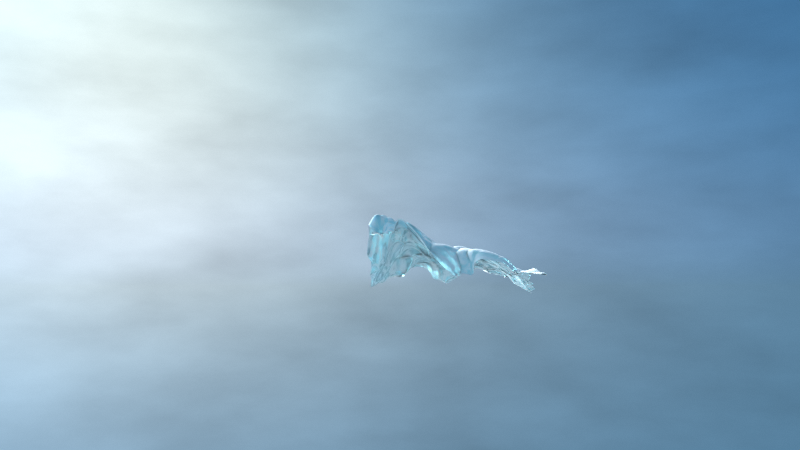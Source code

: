 # Source: 22b.blend  (saved by Blender 2.78.4; exported with 4.5.12 LTS)
import bpy
from mathutils import Matrix  # noqa: F401  (used for matrix-valued properties, if any)

bpy.ops.wm.read_factory_settings(use_empty=True)
scene = bpy.context.scene
scene.name = 'Scene'

# ---- collections
col_collection_1 = bpy.data.collections.new('Collection 1'); scene.collection.children.link(col_collection_1)

# ---- materials (node trees are filled in below, after node groups)
mat_material = bpy.data.materials.new('Material')
mat_material.alpha_threshold = 0.0
mat_material.roughness = 0.5
mat_material.line_color = (0.0, 0.0, 0.0, 1.0)

# ---- material node trees
mat_material.use_nodes = True; mat_material.node_tree.nodes.clear()
_N = mat_material.node_tree.nodes; _L = mat_material.node_tree.links
n0 = _N.new('ShaderNodeBrightContrast'); n0.name = 'Bright/Contrast.001'; n0.location = (-126, 238)
n0.inputs[2].default_value = 5.0
n1 = _N.new('ShaderNodeBsdfDiffuse'); n1.name = 'Diffuse BSDF'; n1.location = (241, 312)
n1.inputs[0].default_value = (1.0, 1.0, 1.0, 1.0)
n2 = _N.new('ShaderNodeBsdfGlass'); n2.name = 'Glass BSDF'; n2.location = (247, 529)
n2.distribution = 'BECKMANN'
n2.inputs[0].default_value = (0.3348, 0.7627, 0.8369, 1.0)
n2.inputs[1].default_value = 0.7071
n2.inputs[2].default_value = 1.45
n3 = _N.new('ShaderNodeNewGeometry'); n3.name = 'Geometry'; n3.location = (-592, 331)
n4 = _N.new('ShaderNodeBrightContrast'); n4.name = 'Bright/Contrast'; n4.location = (-103, 371)
n4.inputs[1].default_value = -6.9
n4.inputs[2].default_value = 20.0
n5 = _N.new('ShaderNodeSeparateColor'); n5.name = 'Separate RGB'; n5.location = (-299, 373)
n6 = _N.new('ShaderNodeSeparateColor'); n6.name = 'Separate RGB.001'; n6.location = (-460, 485)
n7 = _N.new('ShaderNodeMix'); n7.name = 'Mix'; n7.location = (73, 385)
n7.data_type = 'RGBA'
n7.blend_type = 'ADD'
n7.inputs[0].default_value = 1.0
n8 = _N.new('ShaderNodeMix'); n8.name = 'Mix.001'; n8.location = (1136, 211)
n8.data_type = 'RGBA'
n9 = _N.new('ShaderNodeBrightContrast'); n9.name = 'Bright/Contrast.004'; n9.location = (1301, 259)
n9.inputs[1].default_value = -0.2
n10 = _N.new('ShaderNodeTexNoise'); n10.name = 'Noise Texture'; n10.location = (-320, 222)
n10.inputs[2].default_value = 3.0
n10.inputs[3].default_value = 5.0
n11 = _N.new('ShaderNodeMixShader'); n11.name = 'Mix Shader'; n11.location = (492, 371)
n12 = _N.new('ShaderNodeMixShader'); n12.name = 'Mix Shader.003'; n12.location = (1210, 452)
n12.inputs[0].default_value = 1.0
n13 = _N.new('ShaderNodeBrightContrast'); n13.name = 'Bright/Contrast.002'; n13.location = (969, 70)
n13.inputs[2].default_value = 0.5
n14 = _N.new('NodeReroute'); n14.name = 'Reroute'; n14.location = (410, 106)
n14.width = 16
n14.socket_idname = 'NodeSocketShader'
n15 = _N.new('ShaderNodeMixShader'); n15.name = 'Mix Shader.002'; n15.location = (1509, 368)
n16 = _N.new('ShaderNodeBrightContrast'); n16.name = 'Bright/Contrast.003'; n16.location = (474, 127)
n16.inputs[1].default_value = 0.1
n16.inputs[2].default_value = -1.5
n17 = _N.new('ShaderNodeCameraData'); n17.name = 'Camera Data'; n17.location = (661, -19)
n18 = _N.new('ShaderNodeMapping'); n18.name = 'Mapping'; n18.location = (832, -14)
n18.hide = True
n18.vector_type = 'VECTOR'
n18.inputs[3].default_value = (0.01, 0.01, 0.01)
n19 = _N.new('ShaderNodeSubsurfaceScattering'); n19.name = 'Subsurface Scattering'; n19.location = (119, 142)
n19.inputs[0].default_value = (0.5081, 0.7, 0.8, 1.0)
n19.inputs[1].default_value = 0.1
n19.inputs[2].default_value = (1.0, 1.0, 1.0)
n20 = _N.new('ShaderNodeMixShader'); n20.name = 'Mix Shader.001'; n20.location = (795, 316)
n21 = _N.new('ShaderNodeEmission'); n21.name = 'Emission'; n21.location = (789, 185)
n21.inputs[0].default_value = (0.4992, 0.6894, 0.8, 1.0)
n22 = _N.new('ShaderNodeAddShader'); n22.name = 'Add Shader'; n22.location = (995, 409)
n23 = _N.new('ShaderNodeOutputMaterial'); n23.name = 'Material Output'; n23.location = (1680, 363)
_L.new(n5.outputs[2], n4.inputs[0])
_L.new(n4.outputs[0], n7.inputs[6])
_L.new(n3.outputs[1], n5.inputs[0])
_L.new(n2.outputs[0], n11.inputs[1])
_L.new(n1.outputs[0], n11.inputs[2])
_L.new(n7.outputs[2], n11.inputs[0])
_L.new(n10.outputs[0], n0.inputs[0])
_L.new(n0.outputs[0], n7.inputs[7])
_L.new(n11.outputs[0], n20.inputs[1])
_L.new(n21.outputs[0], n15.inputs[2])
_L.new(n17.outputs[2], n18.inputs[0])
_L.new(n18.outputs[0], n13.inputs[0])
_L.new(n13.outputs[0], n8.inputs[6])
_L.new(n3.outputs[0], n6.inputs[0])
_L.new(n8.outputs[2], n9.inputs[0])
_L.new(n6.outputs[2], n16.inputs[0])
_L.new(n16.outputs[0], n8.inputs[7])
_L.new(n9.outputs[0], n15.inputs[0])
_L.new(n11.outputs[0], n22.inputs[0])
_L.new(n22.outputs[0], n12.inputs[1])
_L.new(n12.outputs[0], n15.inputs[1])
_L.new(n20.outputs[0], n12.inputs[2])
_L.new(n14.outputs[0], n20.inputs[2])
_L.new(n14.outputs[0], n22.inputs[1])
_L.new(n19.outputs[0], n14.inputs[0])
_L.new(n15.outputs[0], n23.inputs[0])
n23.is_active_output = True

# ---- world
world_world = bpy.data.worlds.new('World'); scene.world = world_world
world_world.use_nodes = True; world_world.node_tree.nodes.clear()
_N = world_world.node_tree.nodes; _L = world_world.node_tree.links
n0 = _N.new('ShaderNodeTexNoise'); n0.name = 'Noise Texture'; n0.location = (-415, 123)
n0.inputs[3].default_value = 5.0
n1 = _N.new('ShaderNodeTexCoord'); n1.name = 'Texture Coordinate'; n1.location = (-983, 64)
n2 = _N.new('ShaderNodeMapping'); n2.name = 'Mapping'; n2.location = (-763, 27)
n2.vector_type = 'TEXTURE'
n2.inputs[3].default_value = (1.0, 1.0, 0.4)
n3 = _N.new('ShaderNodeOutputWorld'); n3.name = 'World Output'; n3.location = (727, 281)
n4 = _N.new('ShaderNodeHueSaturation'); n4.name = 'Hue Saturation Value'; n4.location = (-78, 247)
n5 = _N.new('ShaderNodeMix'); n5.name = 'Mix'; n5.location = (-242, 283)
n5.data_type = 'RGBA'
n5.blend_type = 'MULTIPLY'
n6 = _N.new('ShaderNodeMix'); n6.name = 'Mix.002'; n6.location = (310, 287)
n6.data_type = 'RGBA'
n6.blend_type = 'MULTIPLY'
n7 = _N.new('ShaderNodeTexSky'); n7.name = 'Sky Texture'; n7.location = (-674, 300)
n7.sky_type = 'HOSEK_WILKIE'
n7.sun_direction = (-0.8, 0.3, 0.5196)
n7.turbidity = 9.0
n7.ground_albedo = 1.0
n7.sun_elevation = 1.571
n8 = _N.new('ShaderNodeLightPath'); n8.name = 'Light Path'; n8.location = (-89, 494)
n9 = _N.new('ShaderNodeTexSky'); n9.name = 'Sky Texture.001'; n9.location = (-60, 66)
n9.sky_type = 'HOSEK_WILKIE'
n9.sun_direction = (-0.2846, 0.8538, 0.4358)
n9.turbidity = 10.0
n9.ground_albedo = 1.0
n9.sun_elevation = 1.571
n10 = _N.new('ShaderNodeMix'); n10.name = 'Mix.001'; n10.location = (99, 301)
n10.data_type = 'RGBA'
n10.blend_type = 'COLOR'
n10.inputs[7].default_value = (0.02853, 0.2843, 0.5, 1.0)
n11 = _N.new('ShaderNodeMix'); n11.name = 'Mix.003'; n11.location = (151, 120)
n11.data_type = 'RGBA'
n11.blend_type = 'SCREEN'
n11.inputs[0].default_value = 1.0
n11.inputs[7].default_value = (0.02853, 0.2843, 0.5, 1.0)
n12 = _N.new('ShaderNodeBackground'); n12.name = 'Background'; n12.location = (533, 299)
n12.inputs[1].default_value = 5.0
_L.new(n12.outputs[0], n3.inputs[0])
_L.new(n7.outputs[0], n5.inputs[6])
_L.new(n5.outputs[2], n4.inputs[4])
_L.new(n0.outputs[0], n5.inputs[7])
_L.new(n1.outputs[0], n2.inputs[0])
_L.new(n2.outputs[0], n0.inputs[0])
_L.new(n10.outputs[2], n6.inputs[6])
_L.new(n4.outputs[0], n10.inputs[6])
_L.new(n6.outputs[2], n12.inputs[0])
_L.new(n8.outputs[0], n6.inputs[0])
_L.new(n9.outputs[0], n11.inputs[6])
_L.new(n11.outputs[2], n6.inputs[7])
n3.is_active_output = True
world_world.color = (0.05088, 0.05088, 0.05088)
world_world.use_sun_shadow = False
world_world.sun_shadow_jitter_overblur = 0.0
world_world.cycles.sampling_method = 'NONE'
world_world.cycles.sample_map_resolution = 256

# ---- cameras
cam_camera = bpy.data.cameras.new('Camera')
cam_camera.passepartout_alpha = 1.0
cam_camera.clip_end = 100.0
cam_camera.lens = 28.0
cam_camera.sensor_width = 32.0
cam_camera.sensor_height = 18.0
cam_camera.ortho_scale = 7.314
cam_camera.dof.use_dof = True
cam_camera.dof.focus_distance = 0.0
cam_camera.dof.aperture_fstop = 1.4

# ---- lights
light_sun = bpy.data.lights.new('Sun', 'SUN')
light_sun.transmission_factor = 0.0
light_sun.angle = 0.9273
light_sun.energy = 20.0
light_sun.shadow_buffer_clip_start = 0.5
light_sun.shadow_soft_size = 0.5
light_sun.shadow_cascade_max_distance = 1000.0

# ---- meshes
me_cube = bpy.data.meshes.new('Cube')
me_cube.from_pydata([(-1.0, -1.0, -1.0), (-1.0, 1.0, -1.0), (1.0, 1.0, -1.0), (1.0, -1.0, -1.0), (-1.0, -1.0, 1.0), (-1.0, 1.0, 1.0), (1.0, 1.0, 1.0), (1.0, -1.0, 1.0)], [], [(4, 5, 1, 0), (5, 6, 2, 1), (6, 7, 3, 2), (7, 4, 0, 3), (0, 1, 2, 3), (7, 6, 5, 4)])
me_cube.polygons.foreach_set('use_smooth', [True] * 6)
me_cube.materials.append(mat_material)
me_cube.use_remesh_preserve_volume = False
me_cube.use_remesh_preserve_attributes = False
me_cube.use_mirror_vertex_groups = False
me_cube.update()
lat_lattice = bpy.data.lattices.new('Lattice')
lat_lattice.points_u = 6
lat_lattice.points_v = 6
lat_lattice.points_w = 5
lat_lattice.use_outside = True
lat_lattice.points.foreach_set('co_deform', [-0.5, -0.5, -0.355, -0.3, -0.5, -0.355, -0.1, -0.5, -0.355, 0.1, -0.5, -0.355, 0.3, -0.5, -0.355, 0.5, -0.5, -0.355, -0.5, -0.3, -0.355, -0.3, -0.3, -0.355, -0.1, -0.3, -0.355, 0.1, -0.3, -0.355, 0.3, -0.3, -0.355, 0.5, -0.3, -0.355, -0.5, -0.1, -0.355, -0.3, -0.1, -0.355, -0.1, -0.1, -0.355, 0.1, -0.1, -0.355, 0.3, -0.1, -0.355, 0.5, -0.1, -0.355, -0.5, 0.1, -0.355, -0.3, 0.1, -0.355, -0.1, 0.1, -0.355, 0.1, 0.1, -0.355, 0.3, 0.1, -0.355, 0.5, 0.1, -0.355, -0.5, 0.3, -0.355, -0.3, 0.3, -0.355, -0.1, 0.3, -0.355, 0.1, 0.3, -0.355, 0.3, 0.3, -0.355, 0.5, 0.3, -0.355, -0.5, 0.5, -0.355, -0.3, 0.5, -0.355, -0.1, 0.5, -0.355, 0.1, 0.5, -0.355, 0.3, 0.5, -0.355, 0.5, 0.5, -0.355, -0.5, -0.5, -0.2887, -0.3, -0.5, -0.2887, -0.1, -0.5, -0.2887, 0.1, -0.5, -0.2887, 0.3, -0.5, -0.2887, 0.5, -0.5, -0.2887, -0.5, -0.3, -0.2887, -0.3, -0.3, -0.2395, -0.1, -0.3, -0.2395, 0.1, -0.3, -0.2395, 0.3, -0.3, -0.2395, 0.5, -0.3, -0.2887, -0.5, -0.1, -0.2887, -0.3, -0.1, -0.2395, -0.1, -0.1, -0.03446, 0.1, -0.1, -0.03446, 0.3, -0.1, -0.2395, 0.5, -0.1, -0.2887, -0.5, 0.1, -0.2887, -0.3, 0.1, -0.2395, -0.1, 0.1, -0.03446, 0.1, 0.1, -0.03446, 0.3, 0.1, -0.2395, 0.5, 0.1, -0.2887, -0.5, 0.3, -0.2887, -0.3, 0.3, -0.2395, -0.1, 0.3, -0.2395, 0.1, 0.3, -0.2395, 0.3, 0.3, -0.2395, 0.5, 0.3, -0.2887, -0.5, 0.5, -0.2887, -0.3, 0.5, -0.2887, -0.1, 0.5, -0.2887, 0.1, 0.5, -0.2887, 0.3, 0.5, -0.2887, 0.5, 0.5, -0.2887, -0.5, -0.5, -0.2223, -0.3, -0.5, -0.2223, -0.1, -0.5, -0.2223, 0.1, -0.5, -0.2223, 0.3, -0.5, -0.2223, 0.5, -0.5, -0.2223, -0.5, -0.3, -0.2223, -0.3, -0.3, -0.124, -0.1, -0.3, -0.124, 0.1, -0.3, -0.124, 0.3, -0.3, -0.124, 0.5, -0.3, -0.2223, -0.5, -0.1, -0.2223, -0.3, -0.1, -0.124, -0.1, -0.1, 0.2861, 0.1, -0.1, 0.2861, 0.3, -0.1, -0.124, 0.5, -0.1, -0.2223, -0.5, 0.1, -0.2223, -0.3, 0.1, -0.124, -0.1, 0.1, 0.2861, 0.1, 0.1, 0.2861, 0.3, 0.1, -0.124, 0.5, 0.1, -0.2223, -0.5, 0.3, -0.2223, -0.3, 0.3, -0.124, -0.1, 0.3, -0.124, 0.1, 0.3, -0.124, 0.3, 0.3, -0.124, 0.5, 0.3, -0.2223, -0.5, 0.5, -0.2223, -0.3, 0.5, -0.2223, -0.1, 0.5, -0.2223, 0.1, 0.5, -0.2223, 0.3, 0.5, -0.2223, 0.5, 0.5, -0.2223, -0.5, -0.5, 0.25, -0.3, -0.5, 0.25, -0.1, -0.5, 0.25, 0.1, -0.5, 0.25, 0.3, -0.5, 0.25, 0.5, -0.5, 0.25, -0.5, -0.3, 0.25, -0.3, -0.3, 0.2621, -0.1, -0.3, 0.2621, 0.1, -0.3, 0.2621, 0.3, -0.3, 0.2621, 0.5, -0.3, 0.25, -0.5, -0.1, 0.25, -0.3, -0.1, 0.2621, -0.1, -0.1, 0.8773, 0.1, -0.1, 0.8773, 0.3, -0.1, 0.2621, 0.5, -0.1, 0.25, -0.5, 0.1, 0.25, -0.3, 0.1, 0.2621, -0.1, 0.1, 0.8773, 0.1, 0.1, 0.8773, 0.3, 0.1, 0.2621, 0.5, 0.1, 0.25, -0.5, 0.3, 0.25, -0.3, 0.3, 0.2621, -0.1, 0.3, 0.2621, 0.1, 0.3, 0.2621, 0.3, 0.3, 0.2621, 0.5, 0.3, 0.25, -0.5, 0.5, 0.25, -0.3, 0.5, 0.25, -0.1, 0.5, 0.25, 0.1, 0.5, 0.25, 0.3, 0.5, 0.25, 0.5, 0.5, 0.25, -0.5, -0.5, 0.5, -0.3, -0.5, 0.5, -0.1, -0.5, 0.5, 0.1, -0.5, 0.5, 0.3, -0.5, 0.5, 0.5, -0.5, 0.5, -0.5, -0.3, 0.5, -0.3, -0.3, 0.5, -0.1, -0.3, 0.5, 0.1, -0.3, 0.5, 0.3, -0.3, 0.5, 0.5, -0.3, 0.5, -0.5, -0.1, 0.5, -0.3, -0.1, 0.5, -0.1, -0.1, 2.961, 0.1, -0.1, 2.961, 0.3, -0.1, 0.5, 0.5, -0.1, 0.5, -0.5, 0.1, 0.5, -0.3, 0.1, 0.5, -0.1, 0.1, 2.961, 0.1, 0.1, 2.961, 0.3, 0.1, 0.5, 0.5, 0.1, 0.5, -0.5, 0.3, 0.5, -0.3, 0.3, 0.5, -0.1, 0.3, 0.5, 0.1, 0.3, 0.5, 0.3, 0.3, 0.5, 0.5, 0.3, 0.5, -0.5, 0.5, 0.5, -0.3, 0.5, 0.5, -0.1, 0.5, 0.5, 0.1, 0.5, 0.5, 0.3, 0.5, 0.5, 0.5, 0.5, 0.5])

# ---- objects
ob_empty_001 = bpy.data.objects.new('Empty.001', None)
ob_sun = bpy.data.objects.new('Sun', light_sun)
ob_empty = bpy.data.objects.new('Empty', None)
ob_lattice = bpy.data.objects.new('Lattice', lat_lattice)
ob_cube = bpy.data.objects.new('Cube', me_cube)
ob_camera = bpy.data.objects.new('Camera', cam_camera)

# ---- transforms, parenting, visibility, modifiers, constraints
ob_empty_001.location = (-2.572, -1.938, 7.002)
ob_empty_001.empty_image_offset = (0.0, 0.0)
ob_empty_001.lineart.crease_threshold = 0.0
ob_sun.location = (-16.37, 10.21, 8.786)
ob_sun.rotation_euler = (-1.291, 0.06682, 0.4588)
ob_sun.lineart.crease_threshold = 0.0
ob_empty.location = (12.44, 17.69, -2.429)
ob_empty.empty_image_offset = (0.0, 0.0)
ob_empty.lineart.crease_threshold = 0.0
ob_lattice.location = (0.0, 0.0, 1.762)
ob_lattice.scale = (25.0, 25.0, 5.643)
ob_lattice.hide_viewport = True
ob_lattice.lineart.crease_threshold = 0.0
ob_cube.location = (0.0, 0.0, 1.0)
ob_cube.lineart.crease_threshold = 0.0
_m = ob_cube.modifiers.new('Ocean', 'OCEAN')
_m.size = 0.5
_m.wave_scale_min = 0.0
_m.wave_scale = 2.0
_m.choppiness = 0.8
_m.time = 0.0
_m = ob_cube.modifiers.new('Lattice', 'LATTICE')
_m.object = ob_lattice
_m = ob_cube.modifiers.new('Subsurf', 'SUBSURF')
_m.uv_smooth = 'NONE'
_m.levels = 3
_m.render_levels = 4
_m.show_only_control_edges = False
_m = ob_cube.modifiers.new('Displace', 'DISPLACE')
_m.texture_coords = 'GLOBAL'
_m = ob_cube.modifiers.new('Subsurf.001', 'SUBSURF')
_m.uv_smooth = 'NONE'
_m.quality = 1
_m.levels = 0
_m.render_levels = 1
_m.show_only_control_edges = False
_m.use_creases = False
_m = ob_cube.modifiers.new('Cast', 'CAST')
_m.object = ob_empty_001
_m.factor = -1.0
_m.radius = 5.0
ob_camera.location = (-1.984, -23.14, 2.894)
ob_camera.rotation_euler = (1.658, 0.001043, -0.01195)
ob_camera.scale = (1.0, 1.0, 1.0)
ob_camera.lock_rotations_4d = False
ob_camera.empty_display_type = 'ARROWS'
ob_camera.color = (0.0, 0.0, 0.0, 0.0)
ob_camera.display_type = 'WIRE'
ob_camera.lineart.crease_threshold = 0.0
cam_camera.dof.focus_object = ob_empty_001

# ---- collection membership
col_collection_1.objects.link(ob_empty_001)
col_collection_1.objects.link(ob_sun)
col_collection_1.objects.link(ob_empty)
col_collection_1.objects.link(ob_lattice)
col_collection_1.objects.link(ob_cube)
col_collection_1.objects.link(ob_camera)

# ---- scene / render settings (as saved in the file)
scene.camera = ob_camera
scene.frame_start = 1; scene.frame_end = 250; scene.frame_set(51)
scene.render.engine = 'CYCLES'
scene.render.image_settings.color_mode = 'RGB'
scene.render.image_settings.compression = 90
scene.render.dither_intensity = 2.0
scene.render.use_border = True
scene.cycles.feature_set = 'EXPERIMENTAL'
scene.cycles.use_denoising = False
scene.cycles.samples = 900
scene.cycles.sampling_pattern = 'TABULATED_SOBOL'
scene.cycles.light_sampling_threshold = 0.0
scene.cycles.use_adaptive_sampling = False
scene.cycles.use_light_tree = False
scene.cycles.caustics_reflective = False
scene.cycles.caustics_refractive = False
scene.cycles.blur_glossy = 0.0
scene.cycles.max_bounces = 8
scene.cycles.diffuse_bounces = 1
scene.cycles.transmission_bounces = 8
scene.cycles.volume_bounces = 1
scene.cycles.pixel_filter_type = 'GAUSSIAN'
scene.cycles.sample_clamp_indirect = 0.0
scene.view_settings.view_transform = 'Standard'
bpy.context.view_layer.update()

